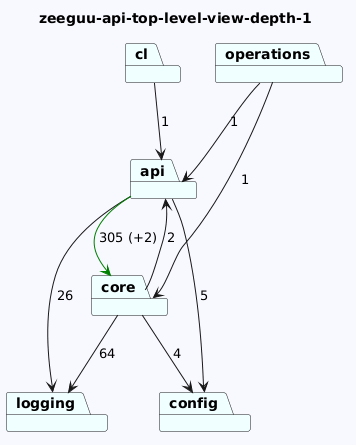

The diagram above was rendered by PlantUML. Its source (embedded in the PNG):
@startuml
skinparam backgroundColor GhostWhite
title zeeguu-api-top-level-view-depth-1
package "api" #Azure
package "config" #Azure
package "operations" #Azure
package "cl" #Azure
package "core" #Azure
package "logging" #Azure
"api"-->"logging"  : 26
"api"-->"config"  : 5
"api"-->"core" #Green : 305 (+2)

"operations"-->"api"  : 1
"operations"-->"core"  : 1
"cl"-->"api"  : 1
"core"-->"logging"  : 64
"core"-->"config"  : 4
"core"-->"api"  : 2
@enduml